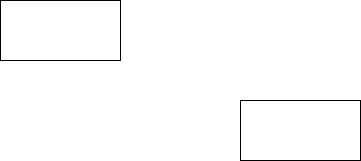

The diagram above was exported from draw.io. Its source (the exported page's mxGraphModel, read from the mxfile embedded in the PNG):
<mxGraphModel dx="766" dy="575" grid="1" gridSize="10" guides="1" tooltips="1" connect="1" arrows="1" fold="1" page="1" pageScale="1" pageWidth="827" pageHeight="1169" math="0" shadow="0">
  <root>
    <mxCell id="0" />
    <mxCell id="1" parent="0" />
    <mxCell id="2" value="" style="rounded=0;whiteSpace=wrap;html=1;" vertex="1" parent="1">
      <mxGeometry x="280" y="60" width="120" height="60" as="geometry" />
    </mxCell>
    <mxCell id="3" value="" style="rounded=0;whiteSpace=wrap;html=1;" vertex="1" parent="1">
      <mxGeometry x="520" y="160" width="120" height="60" as="geometry" />
    </mxCell>
  </root>
</mxGraphModel>